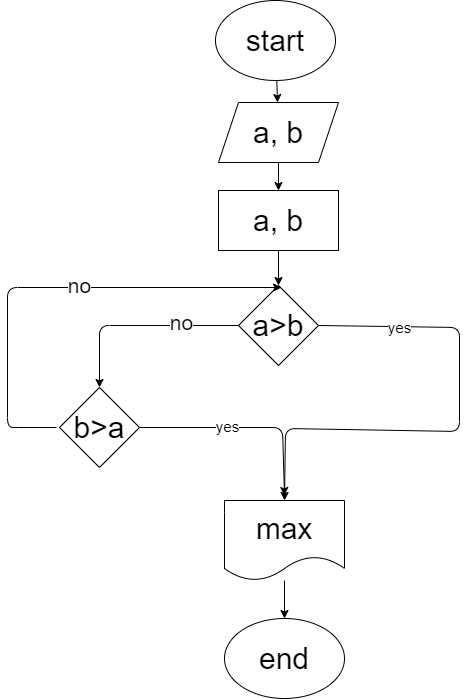

The diagram above was exported from draw.io. Its source (the exported page's mxGraphModel, read from the mxfile embedded in the PNG):
<mxGraphModel dx="617" dy="403" grid="0" gridSize="10" guides="1" tooltips="1" connect="1" arrows="1" fold="1" page="0" pageScale="1" pageWidth="850" pageHeight="1100" background="none" math="0" shadow="0">
  <root>
    <mxCell id="0" />
    <mxCell id="1" parent="0" />
    <mxCell id="4" value="" style="edgeStyle=none;html=1;fontSize=30;" parent="1" source="2" target="3" edge="1">
      <mxGeometry relative="1" as="geometry" />
    </mxCell>
    <mxCell id="2" value="start" style="ellipse;whiteSpace=wrap;html=1;rounded=1;fontSize=30;" parent="1" vertex="1">
      <mxGeometry x="240" y="10" width="120" height="80" as="geometry" />
    </mxCell>
    <mxCell id="6" value="" style="edgeStyle=none;html=1;fontSize=30;" parent="1" source="3" target="5" edge="1">
      <mxGeometry relative="1" as="geometry" />
    </mxCell>
    <mxCell id="3" value="a, b" style="shape=parallelogram;perimeter=parallelogramPerimeter;whiteSpace=wrap;html=1;fixedSize=1;fontSize=30;" parent="1" vertex="1">
      <mxGeometry x="243" y="112" width="120" height="60" as="geometry" />
    </mxCell>
    <mxCell id="8" value="" style="edgeStyle=none;html=1;fontSize=30;" parent="1" source="5" target="7" edge="1">
      <mxGeometry relative="1" as="geometry" />
    </mxCell>
    <mxCell id="5" value="a, b" style="rounded=0;whiteSpace=wrap;html=1;fontSize=30;" parent="1" vertex="1">
      <mxGeometry x="243" y="200" width="120" height="60" as="geometry" />
    </mxCell>
    <mxCell id="12" style="edgeStyle=none;html=1;entryX=0.5;entryY=0;entryDx=0;entryDy=0;fontSize=21;" parent="1" source="7" target="9" edge="1">
      <mxGeometry relative="1" as="geometry">
        <Array as="points">
          <mxPoint x="124" y="335" />
        </Array>
      </mxGeometry>
    </mxCell>
    <mxCell id="23" value="no" style="edgeLabel;html=1;align=center;verticalAlign=middle;resizable=0;points=[];fontSize=21;" parent="12" vertex="1" connectable="0">
      <mxGeometry x="-0.602" y="-2" relative="1" as="geometry">
        <mxPoint x="-18" y="-2" as="offset" />
      </mxGeometry>
    </mxCell>
    <mxCell id="32" style="edgeStyle=none;html=1;fontSize=30;exitX=1;exitY=0.5;exitDx=0;exitDy=0;entryX=0.5;entryY=0;entryDx=0;entryDy=0;" edge="1" parent="1" source="7" target="13">
      <mxGeometry relative="1" as="geometry">
        <mxPoint x="312" y="504" as="targetPoint" />
        <Array as="points">
          <mxPoint x="484" y="337" />
          <mxPoint x="484" y="441" />
          <mxPoint x="310" y="438" />
        </Array>
      </mxGeometry>
    </mxCell>
    <mxCell id="35" value="yes" style="edgeLabel;html=1;align=center;verticalAlign=middle;resizable=0;points=[];fontSize=15;" vertex="1" connectable="0" parent="32">
      <mxGeometry x="-0.6701" relative="1" as="geometry">
        <mxPoint as="offset" />
      </mxGeometry>
    </mxCell>
    <mxCell id="7" value="a&amp;gt;b" style="rhombus;whiteSpace=wrap;html=1;fontSize=30;" parent="1" vertex="1">
      <mxGeometry x="263" y="295" width="80" height="80" as="geometry" />
    </mxCell>
    <mxCell id="25" style="edgeStyle=none;html=1;fontSize=21;" parent="1" edge="1">
      <mxGeometry relative="1" as="geometry">
        <mxPoint x="306" y="297" as="targetPoint" />
        <mxPoint x="81" y="437" as="sourcePoint" />
        <Array as="points">
          <mxPoint x="53" y="437" />
          <mxPoint x="32" y="437" />
          <mxPoint x="32" y="297" />
        </Array>
      </mxGeometry>
    </mxCell>
    <mxCell id="27" value="no" style="edgeLabel;html=1;align=center;verticalAlign=middle;resizable=0;points=[];fontSize=21;" parent="25" vertex="1" connectable="0">
      <mxGeometry x="0.1222" y="3" relative="1" as="geometry">
        <mxPoint as="offset" />
      </mxGeometry>
    </mxCell>
    <mxCell id="33" style="edgeStyle=none;html=1;fontSize=15;" edge="1" parent="1" source="9">
      <mxGeometry relative="1" as="geometry">
        <mxPoint x="309" y="505" as="targetPoint" />
        <Array as="points">
          <mxPoint x="307" y="437" />
        </Array>
      </mxGeometry>
    </mxCell>
    <mxCell id="36" value="yes" style="edgeLabel;html=1;align=center;verticalAlign=middle;resizable=0;points=[];fontSize=15;" vertex="1" connectable="0" parent="33">
      <mxGeometry x="-0.1755" y="2" relative="1" as="geometry">
        <mxPoint as="offset" />
      </mxGeometry>
    </mxCell>
    <mxCell id="9" value="b&amp;gt;a" style="rhombus;whiteSpace=wrap;html=1;fontSize=30;" parent="1" vertex="1">
      <mxGeometry x="84" y="397" width="80" height="80" as="geometry" />
    </mxCell>
    <mxCell id="29" value="" style="edgeStyle=none;html=1;fontSize=30;" edge="1" parent="1" source="13" target="28">
      <mxGeometry relative="1" as="geometry" />
    </mxCell>
    <mxCell id="13" value="max" style="shape=document;whiteSpace=wrap;html=1;boundedLbl=1;fontSize=30;" parent="1" vertex="1">
      <mxGeometry x="249" y="510" width="120" height="80" as="geometry" />
    </mxCell>
    <mxCell id="28" value="&lt;font style=&quot;font-size: 30px;&quot;&gt;end&lt;/font&gt;" style="ellipse;whiteSpace=wrap;html=1;" vertex="1" parent="1">
      <mxGeometry x="249" y="628" width="120" height="80" as="geometry" />
    </mxCell>
  </root>
</mxGraphModel>